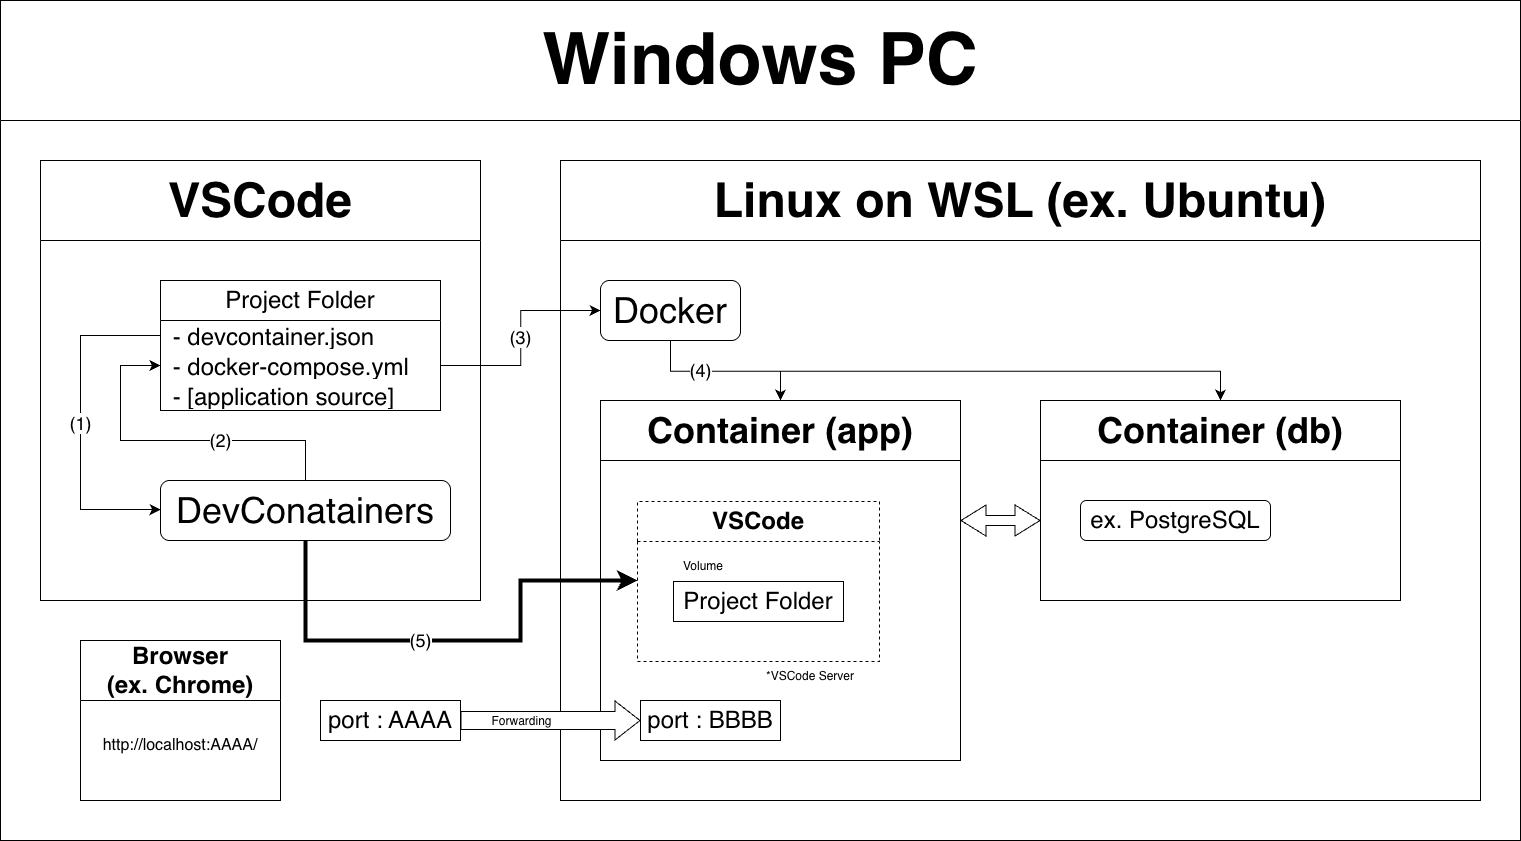

The diagram above was exported from draw.io. Its source (the exported page's mxGraphModel, read from the mxfile embedded in the PNG):
<mxGraphModel dx="1741" dy="1140" grid="1" gridSize="10" guides="1" tooltips="1" connect="1" arrows="1" fold="1" page="1" pageScale="1" pageWidth="1600" pageHeight="900" math="0" shadow="0">
  <root>
    <mxCell id="0" />
    <mxCell id="1" parent="0" />
    <mxCell id="1tBidaeDKEVH05vkNPqt-1" parent="1" style="swimlane;whiteSpace=wrap;html=1;startSize=120;fontSize=72;swimlaneFillColor=default;" value="Windows PC" vertex="1">
      <mxGeometry height="840" width="1520" x="40" y="40" as="geometry">
        <mxRectangle height="30" width="140" x="38" y="519" as="alternateBounds" />
      </mxGeometry>
    </mxCell>
    <mxCell id="1tBidaeDKEVH05vkNPqt-21" parent="1tBidaeDKEVH05vkNPqt-1" style="swimlane;whiteSpace=wrap;html=1;startSize=80;swimlaneFillColor=default;" value="&lt;font style=&quot;font-size: 48px;&quot;&gt;VSCode&lt;/font&gt;" vertex="1">
      <mxGeometry height="440" width="440" x="40" y="160" as="geometry" />
    </mxCell>
    <mxCell id="1tBidaeDKEVH05vkNPqt-85" parent="1tBidaeDKEVH05vkNPqt-21" style="swimlane;fontStyle=0;childLayout=stackLayout;horizontal=1;startSize=40;horizontalStack=0;resizeParent=1;resizeParentMax=0;resizeLast=0;collapsible=1;marginBottom=0;whiteSpace=wrap;html=1;swimlaneFillColor=default;" value="&lt;font style=&quot;font-size: 24px;&quot;&gt;Project Folder&lt;/font&gt;" vertex="1">
      <mxGeometry height="130" width="280" x="120" y="120" as="geometry">
        <mxRectangle height="30" width="60" x="120" y="380" as="alternateBounds" />
      </mxGeometry>
    </mxCell>
    <mxCell id="1tBidaeDKEVH05vkNPqt-86" parent="1tBidaeDKEVH05vkNPqt-85" style="text;strokeColor=none;fillColor=none;align=left;verticalAlign=middle;spacingLeft=4;spacingRight=4;overflow=hidden;points=[[0,0.5],[1,0.5]];portConstraint=eastwest;rotatable=0;whiteSpace=wrap;html=1;" value="&lt;font style=&quot;font-size: 24px;&quot;&gt;&amp;nbsp;- devcontainer.json&lt;/font&gt;" vertex="1">
      <mxGeometry height="30" width="280" y="40" as="geometry" />
    </mxCell>
    <mxCell id="1tBidaeDKEVH05vkNPqt-88" parent="1tBidaeDKEVH05vkNPqt-85" style="text;strokeColor=none;fillColor=none;align=left;verticalAlign=middle;spacingLeft=4;spacingRight=4;overflow=hidden;points=[[0,0.5],[1,0.5]];portConstraint=eastwest;rotatable=0;whiteSpace=wrap;html=1;" value="&lt;span style=&quot;font-size: 24px;&quot;&gt;&amp;nbsp;- docker-compose.yml&lt;/span&gt;" vertex="1">
      <mxGeometry height="30" width="280" y="70" as="geometry" />
    </mxCell>
    <mxCell id="1tBidaeDKEVH05vkNPqt-90" parent="1tBidaeDKEVH05vkNPqt-85" style="text;strokeColor=none;fillColor=none;align=left;verticalAlign=middle;spacingLeft=4;spacingRight=4;overflow=hidden;points=[[0,0.5],[1,0.5]];portConstraint=eastwest;rotatable=0;whiteSpace=wrap;html=1;" value="&lt;font style=&quot;font-size: 24px;&quot;&gt;&amp;nbsp;- [application source]&lt;/font&gt;" vertex="1">
      <mxGeometry height="30" width="280" y="100" as="geometry" />
    </mxCell>
    <mxCell id="1tBidaeDKEVH05vkNPqt-80" parent="1tBidaeDKEVH05vkNPqt-21" style="rounded=1;whiteSpace=wrap;html=1;fontSize=24;" value="&lt;span style=&quot;text-wrap-mode: nowrap;&quot;&gt;&lt;font style=&quot;font-size: 36px;&quot;&gt;DevConatainers&lt;/font&gt;&lt;/span&gt;" vertex="1">
      <mxGeometry height="60" width="290" x="120" y="320" as="geometry" />
    </mxCell>
    <mxCell id="1tBidaeDKEVH05vkNPqt-105" edge="1" parent="1tBidaeDKEVH05vkNPqt-21" source="1tBidaeDKEVH05vkNPqt-86" style="edgeStyle=segmentEdgeStyle;endArrow=classic;html=1;curved=0;rounded=0;endSize=8;startSize=8;fontSize=12;entryX=0;entryY=0.5;entryDx=0;entryDy=0;exitX=0;exitY=0.5;exitDx=0;exitDy=0;" target="1tBidaeDKEVH05vkNPqt-80" value="&lt;font style=&quot;font-size: 18px;&quot;&gt;(1)&lt;/font&gt;">
      <mxGeometry height="50" relative="1" width="50" as="geometry">
        <Array as="points">
          <mxPoint x="40" y="175" />
          <mxPoint x="40" y="349" />
        </Array>
        <mxPoint x="70" y="225" as="sourcePoint" />
        <mxPoint x="20" y="275" as="targetPoint" />
      </mxGeometry>
    </mxCell>
    <mxCell id="1tBidaeDKEVH05vkNPqt-165" edge="1" parent="1tBidaeDKEVH05vkNPqt-21" source="1tBidaeDKEVH05vkNPqt-80" style="edgeStyle=segmentEdgeStyle;endArrow=classic;html=1;curved=0;rounded=0;endSize=8;startSize=8;fontSize=12;entryX=0;entryY=0.5;entryDx=0;entryDy=0;exitX=0.5;exitY=0;exitDx=0;exitDy=0;" target="1tBidaeDKEVH05vkNPqt-88" value="&lt;font style=&quot;font-size: 18px;&quot;&gt;(2)&lt;/font&gt;">
      <mxGeometry height="50" relative="1" width="50" x="-0.2647" as="geometry">
        <mxPoint as="offset" />
        <Array as="points">
          <mxPoint x="265" y="280" />
          <mxPoint x="80" y="280" />
          <mxPoint x="80" y="205" />
        </Array>
        <mxPoint x="170" y="280" as="sourcePoint" />
        <mxPoint x="180" y="475" as="targetPoint" />
      </mxGeometry>
    </mxCell>
    <mxCell id="1tBidaeDKEVH05vkNPqt-34" parent="1tBidaeDKEVH05vkNPqt-1" style="swimlane;whiteSpace=wrap;html=1;startSize=80;fillColor=default;swimlaneFillColor=default;" value="&lt;span style=&quot;font-size: 48px;&quot;&gt;Linux on WSL (ex. Ubuntu)&lt;/span&gt;" vertex="1">
      <mxGeometry height="640" width="920" x="560" y="160" as="geometry" />
    </mxCell>
    <mxCell id="1tBidaeDKEVH05vkNPqt-37" parent="1tBidaeDKEVH05vkNPqt-34" style="rounded=1;whiteSpace=wrap;html=1;fontSize=24;" value="&lt;span style=&quot;text-align: left; text-wrap-mode: nowrap;&quot;&gt;&lt;font style=&quot;font-size: 36px;&quot;&gt;Docker&lt;/font&gt;&lt;/span&gt;" vertex="1">
      <mxGeometry height="60" width="140" x="40" y="120" as="geometry" />
    </mxCell>
    <mxCell id="1tBidaeDKEVH05vkNPqt-49" parent="1tBidaeDKEVH05vkNPqt-34" style="swimlane;whiteSpace=wrap;html=1;startSize=60;" value="&lt;font style=&quot;font-size: 36px;&quot;&gt;Container (&lt;/font&gt;&lt;span style=&quot;font-size: 36px; background-color: transparent; color: light-dark(rgb(0, 0, 0), rgb(255, 255, 255));&quot;&gt;app)&lt;/span&gt;" vertex="1">
      <mxGeometry height="360" width="360" x="40" y="240" as="geometry" />
    </mxCell>
    <mxCell id="1tBidaeDKEVH05vkNPqt-116" parent="1tBidaeDKEVH05vkNPqt-49" style="swimlane;whiteSpace=wrap;html=1;startSize=40;dashed=1;" value="&lt;font style=&quot;font-size: 24px;&quot;&gt;VSCode&lt;/font&gt;" vertex="1">
      <mxGeometry height="160" width="242" x="37" y="101" as="geometry" />
    </mxCell>
    <mxCell id="1tBidaeDKEVH05vkNPqt-117" parent="1tBidaeDKEVH05vkNPqt-116" style="whiteSpace=wrap;html=1;" value="&lt;span style=&quot;font-size: 24px;&quot;&gt;Project Folder&lt;/span&gt;" vertex="1">
      <mxGeometry height="40" width="170" x="36" y="80" as="geometry" />
    </mxCell>
    <mxCell id="1tBidaeDKEVH05vkNPqt-186" parent="1tBidaeDKEVH05vkNPqt-116" style="text;html=1;whiteSpace=wrap;strokeColor=none;fillColor=none;align=center;verticalAlign=middle;rounded=0;fontSize=12;" value="Volume" vertex="1">
      <mxGeometry height="30" width="60" x="36" y="50" as="geometry" />
    </mxCell>
    <mxCell id="1tBidaeDKEVH05vkNPqt-175" parent="1tBidaeDKEVH05vkNPqt-49" style="text;html=1;whiteSpace=wrap;strokeColor=none;fillColor=none;align=center;verticalAlign=middle;rounded=0;fontSize=12;" value="*VSCode Server" vertex="1">
      <mxGeometry height="30" width="140" x="140" y="261" as="geometry" />
    </mxCell>
    <mxCell id="1tBidaeDKEVH05vkNPqt-179" parent="1tBidaeDKEVH05vkNPqt-49" style="whiteSpace=wrap;html=1;fontSize=24;" value="port : BBBB" vertex="1">
      <mxGeometry height="40" width="140" x="40" y="300" as="geometry" />
    </mxCell>
    <mxCell id="1tBidaeDKEVH05vkNPqt-54" parent="1tBidaeDKEVH05vkNPqt-34" style="swimlane;whiteSpace=wrap;html=1;startSize=60;" value="&lt;font style=&quot;font-size: 36px;&quot;&gt;Container (db)&lt;/font&gt;" vertex="1">
      <mxGeometry height="200" width="360" x="480" y="240" as="geometry" />
    </mxCell>
    <mxCell id="1tBidaeDKEVH05vkNPqt-65" parent="1tBidaeDKEVH05vkNPqt-54" style="rounded=1;whiteSpace=wrap;html=1;fontSize=24;" value="&lt;div style=&quot;text-align: left;&quot;&gt;&lt;span style=&quot;text-wrap-mode: nowrap;&quot;&gt;ex.&amp;nbsp;&lt;/span&gt;&lt;span style=&quot;background-color: transparent; color: light-dark(rgb(0, 0, 0), rgb(255, 255, 255)); text-align: center;&quot;&gt;PostgreSQL&lt;/span&gt;&lt;/div&gt;" vertex="1">
      <mxGeometry height="40" width="190" x="40" y="100" as="geometry" />
    </mxCell>
    <mxCell id="1tBidaeDKEVH05vkNPqt-77" edge="1" parent="1tBidaeDKEVH05vkNPqt-34" source="1tBidaeDKEVH05vkNPqt-37" style="edgeStyle=elbowEdgeStyle;elbow=vertical;endArrow=classic;html=1;curved=0;rounded=0;endSize=8;startSize=8;fontSize=12;exitX=0.5;exitY=1;exitDx=0;exitDy=0;entryX=0.5;entryY=0;entryDx=0;entryDy=0;" target="1tBidaeDKEVH05vkNPqt-49" value="">
      <mxGeometry height="50" relative="1" width="50" as="geometry">
        <mxPoint x="110" y="179" as="sourcePoint" />
        <mxPoint x="220" y="229" as="targetPoint" />
      </mxGeometry>
    </mxCell>
    <mxCell id="1tBidaeDKEVH05vkNPqt-78" edge="1" parent="1tBidaeDKEVH05vkNPqt-34" source="1tBidaeDKEVH05vkNPqt-37" style="edgeStyle=elbowEdgeStyle;elbow=vertical;endArrow=classic;html=1;curved=0;rounded=0;endSize=8;startSize=8;fontSize=12;exitX=0.5;exitY=1;exitDx=0;exitDy=0;entryX=0.5;entryY=0;entryDx=0;entryDy=0;" target="1tBidaeDKEVH05vkNPqt-54" value="">
      <mxGeometry height="50" relative="1" width="50" as="geometry">
        <mxPoint x="210" y="189" as="sourcePoint" />
        <mxPoint x="340" y="269" as="targetPoint" />
      </mxGeometry>
    </mxCell>
    <mxCell id="1tBidaeDKEVH05vkNPqt-168" connectable="0" parent="1tBidaeDKEVH05vkNPqt-78" style="edgeLabel;html=1;align=center;verticalAlign=middle;resizable=0;points=[];fontSize=18;" value="(4)" vertex="1">
      <mxGeometry relative="1" x="-0.8055" y="1" as="geometry">
        <mxPoint x="1" as="offset" />
      </mxGeometry>
    </mxCell>
    <mxCell id="1tBidaeDKEVH05vkNPqt-176" edge="1" parent="1tBidaeDKEVH05vkNPqt-34" style="shape=flexArrow;endArrow=classic;startArrow=classic;html=1;rounded=0;fontSize=12;startSize=8;endSize=8;curved=1;entryX=0;entryY=0.5;entryDx=0;entryDy=0;" value="">
      <mxGeometry height="100" relative="1" width="100" as="geometry">
        <mxPoint x="400" y="360" as="sourcePoint" />
        <mxPoint x="480" y="360" as="targetPoint" />
      </mxGeometry>
    </mxCell>
    <mxCell id="1tBidaeDKEVH05vkNPqt-95" edge="1" parent="1tBidaeDKEVH05vkNPqt-1" source="1tBidaeDKEVH05vkNPqt-88" style="edgeStyle=elbowEdgeStyle;elbow=horizontal;endArrow=classic;html=1;curved=0;rounded=0;endSize=8;startSize=8;fontSize=12;exitX=1;exitY=0.5;exitDx=0;exitDy=0;entryX=0;entryY=0.5;entryDx=0;entryDy=0;" target="1tBidaeDKEVH05vkNPqt-37" value="&lt;font style=&quot;font-size: 18px;&quot;&gt;(3)&lt;/font&gt;">
      <mxGeometry height="50" relative="1" width="50" x="0.0047" as="geometry">
        <mxPoint as="offset" />
        <mxPoint x="670" y="390" as="sourcePoint" />
        <mxPoint x="720" y="340" as="targetPoint" />
      </mxGeometry>
    </mxCell>
    <mxCell id="1tBidaeDKEVH05vkNPqt-118" edge="1" parent="1tBidaeDKEVH05vkNPqt-1" source="1tBidaeDKEVH05vkNPqt-80" style="edgeStyle=segmentEdgeStyle;endArrow=classic;html=1;curved=0;rounded=0;endSize=8;startSize=8;fontSize=12;entryX=0;entryY=0.5;entryDx=0;entryDy=0;exitX=0.5;exitY=1;exitDx=0;exitDy=0;strokeWidth=4;" target="1tBidaeDKEVH05vkNPqt-116" value="">
      <mxGeometry height="50" relative="1" width="50" as="geometry">
        <Array as="points">
          <mxPoint x="305" y="640" />
          <mxPoint x="520" y="640" />
          <mxPoint x="520" y="580" />
        </Array>
        <mxPoint x="220" y="560" as="sourcePoint" />
        <mxPoint x="350" y="745" as="targetPoint" />
      </mxGeometry>
    </mxCell>
    <mxCell id="1tBidaeDKEVH05vkNPqt-169" connectable="0" parent="1tBidaeDKEVH05vkNPqt-118" style="edgeLabel;html=1;align=center;verticalAlign=middle;resizable=0;points=[];fontSize=18;" value="(5)" vertex="1">
      <mxGeometry relative="1" x="0.0778" y="1" as="geometry">
        <mxPoint x="-51" as="offset" />
      </mxGeometry>
    </mxCell>
    <mxCell id="1tBidaeDKEVH05vkNPqt-177" parent="1tBidaeDKEVH05vkNPqt-1" style="whiteSpace=wrap;html=1;fontSize=24;" value="port : AAAA" vertex="1">
      <mxGeometry height="40" width="140" x="320" y="700" as="geometry" />
    </mxCell>
    <mxCell id="1tBidaeDKEVH05vkNPqt-180" edge="1" parent="1tBidaeDKEVH05vkNPqt-1" source="1tBidaeDKEVH05vkNPqt-177" style="shape=flexArrow;endArrow=classic;html=1;rounded=0;fontSize=12;startSize=8;endSize=8;curved=1;entryX=0;entryY=0.5;entryDx=0;entryDy=0;exitX=1;exitY=0.5;exitDx=0;exitDy=0;width=18;fillColor=default;" target="1tBidaeDKEVH05vkNPqt-179" value="">
      <mxGeometry height="50" relative="1" width="50" as="geometry">
        <mxPoint x="570" y="540" as="sourcePoint" />
        <mxPoint x="620" y="490" as="targetPoint" />
      </mxGeometry>
    </mxCell>
    <mxCell id="1tBidaeDKEVH05vkNPqt-181" connectable="0" parent="1tBidaeDKEVH05vkNPqt-180" style="edgeLabel;html=1;align=center;verticalAlign=middle;resizable=0;points=[];fontSize=12;" value="Forwarding" vertex="1">
      <mxGeometry relative="1" x="-0.6406" as="geometry">
        <mxPoint x="28" as="offset" />
      </mxGeometry>
    </mxCell>
    <mxCell id="1tBidaeDKEVH05vkNPqt-184" edge="1" parent="1tBidaeDKEVH05vkNPqt-1" source="1tBidaeDKEVH05vkNPqt-182" style="edgeStyle=none;curved=1;rounded=0;orthogonalLoop=1;jettySize=auto;html=1;exitX=0;exitY=0.5;exitDx=0;exitDy=0;fontSize=12;startSize=8;endSize=8;">
      <mxGeometry relative="1" as="geometry">
        <mxPoint x="79.85714285714289" y="719.7142857142858" as="targetPoint" />
      </mxGeometry>
    </mxCell>
    <mxCell id="1tBidaeDKEVH05vkNPqt-182" parent="1tBidaeDKEVH05vkNPqt-1" style="swimlane;whiteSpace=wrap;html=1;startSize=60;swimlaneFillColor=default;" value="&lt;font style=&quot;font-size: 24px;&quot;&gt;Browser&lt;/font&gt;&lt;div&gt;&lt;font style=&quot;font-size: 24px;&quot;&gt;(ex. Chrome)&lt;/font&gt;&lt;/div&gt;" vertex="1">
      <mxGeometry height="160" width="200" x="80" y="640" as="geometry" />
    </mxCell>
    <mxCell id="1tBidaeDKEVH05vkNPqt-185" parent="1tBidaeDKEVH05vkNPqt-182" style="text;html=1;whiteSpace=wrap;strokeColor=none;fillColor=none;align=center;verticalAlign=middle;rounded=0;fontSize=16;" value="http://localhost:AAAA/" vertex="1">
      <mxGeometry height="30" width="180" x="10" y="90" as="geometry" />
    </mxCell>
  </root>
</mxGraphModel>